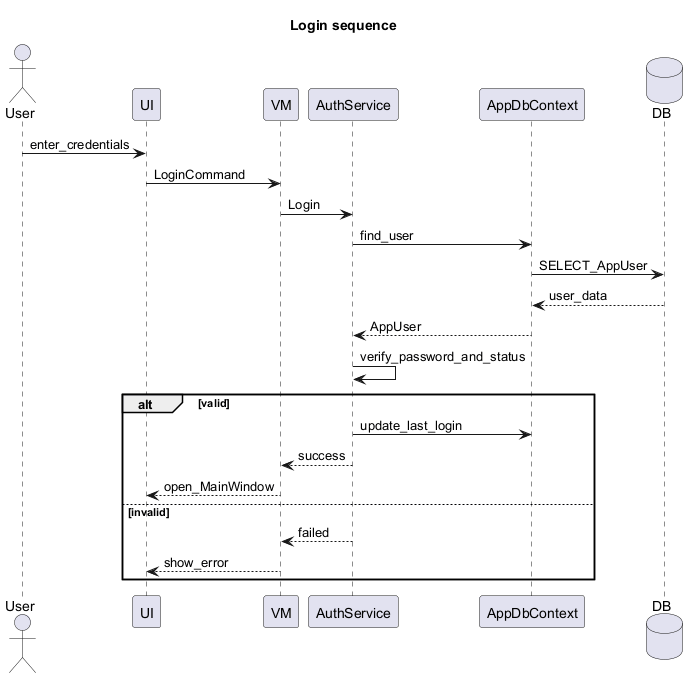

The diagram above was rendered by PlantUML. Its source (embedded in the PNG):
@startuml Sequence_DangNhap
title Login sequence
actor User
participant UI
participant VM
participant AuthService
participant AppDbContext
database DB
User -> UI : enter_credentials
UI -> VM : LoginCommand
VM -> AuthService : Login
AuthService -> AppDbContext : find_user
AppDbContext -> DB : SELECT_AppUser
DB --> AppDbContext : user_data
AppDbContext --> AuthService : AppUser
AuthService -> AuthService : verify_password_and_status
alt valid
  AuthService -> AppDbContext : update_last_login
  AuthService --> VM : success
  VM --> UI : open_MainWindow
else invalid
  AuthService --> VM : failed
  VM --> UI : show_error
end
@enduml